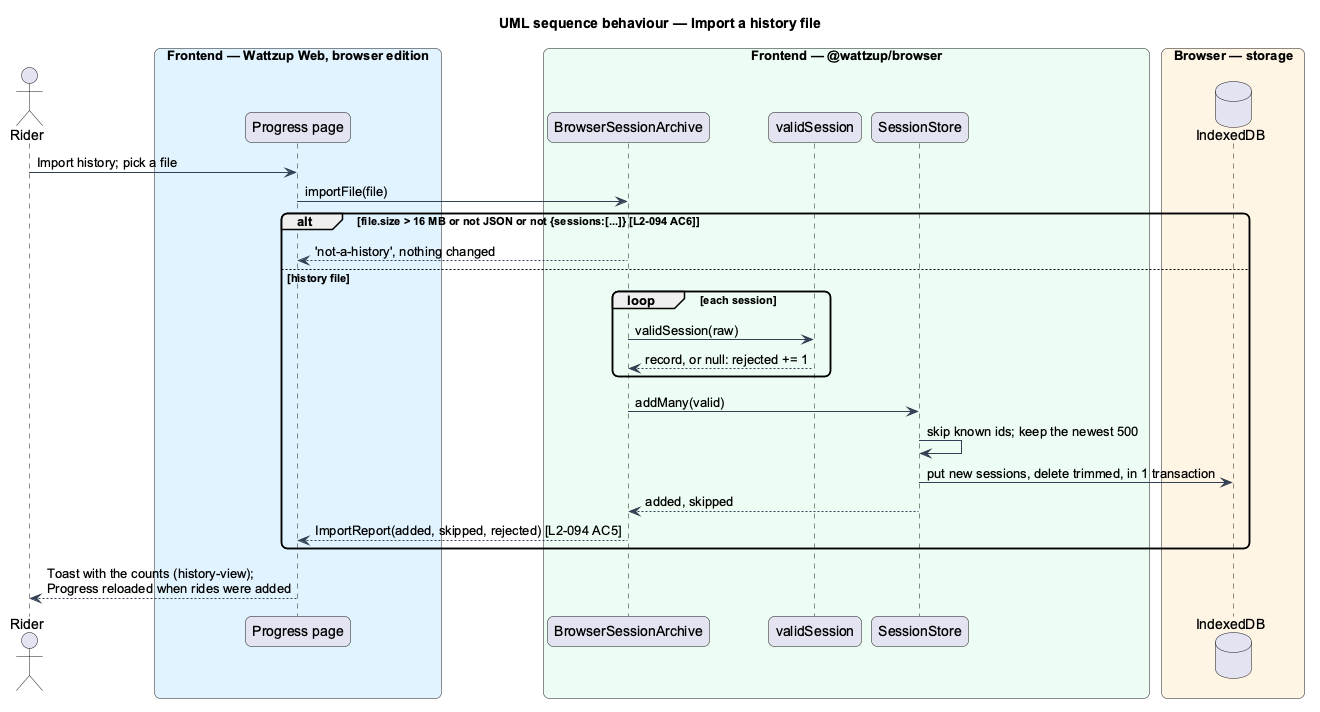

The diagram above was rendered by PlantUML. Its source (embedded in the PNG):
@startuml
title UML sequence behaviour — Import a history file
skinparam backgroundColor #FFFFFF
skinparam shadowing false
skinparam roundcorner 12
skinparam defaultFontName Arial
skinparam ArrowColor #344054
actor "Rider" as rider
box "Frontend — Wattzup Web, browser edition" #E0F2FE
  participant "Progress page" as page
end box
box "Frontend — @wattzup/browser" #ECFDF3
  participant "BrowserSessionArchive" as archive
  participant "validSession" as val
  participant "SessionStore" as store
end box
box "Browser — storage" #FFF4E5
  database "IndexedDB" as idb
end box

rider -> page : Import history; pick a file
page -> archive : importFile(file)
alt file.size > 16 MB or not JSON or not {sessions:[...]} [L2-094 AC6]
  archive --> page : 'not-a-history', nothing changed
else history file
  loop each session
    archive -> val : validSession(raw)
    val --> archive : record, or null: rejected += 1
  end
  archive -> store : addMany(valid)
  store -> store : skip known ids; keep the newest 500
  store -> idb : put new sessions, delete trimmed, in 1 transaction
  store --> archive : added, skipped
  archive --> page : ImportReport(added, skipped, rejected) [L2-094 AC5]
end
page --> rider : Toast with the counts (history-view);\nProgress reloaded when rides were added
@enduml